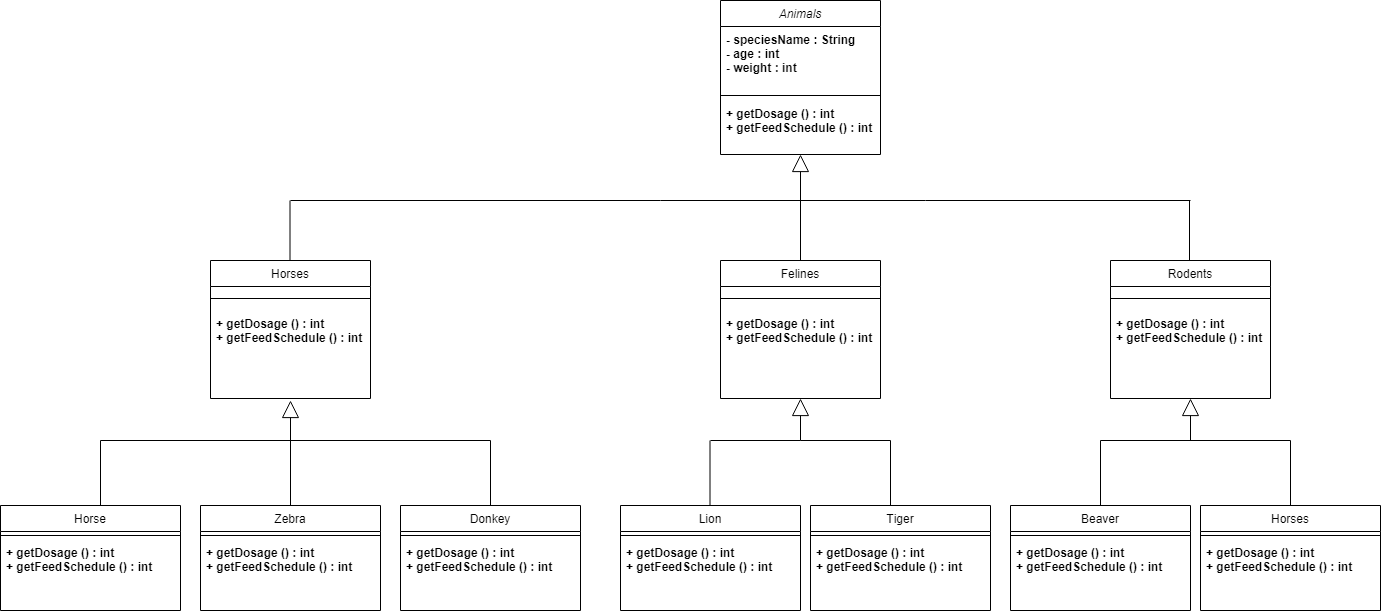

The diagram above was exported from draw.io. Its source (the exported page's mxGraphModel, read from the mxfile embedded in the PNG):
<mxGraphModel dx="2261" dy="756" grid="1" gridSize="10" guides="1" tooltips="1" connect="1" arrows="1" fold="1" page="1" pageScale="1" pageWidth="827" pageHeight="1169" math="0" shadow="0">
  <root>
    <mxCell id="WIyWlLk6GJQsqaUBKTNV-0" />
    <mxCell id="WIyWlLk6GJQsqaUBKTNV-1" parent="WIyWlLk6GJQsqaUBKTNV-0" />
    <mxCell id="zkfFHV4jXpPFQw0GAbJ--6" value="Animals" style="swimlane;fontStyle=2;align=center;verticalAlign=top;childLayout=stackLayout;horizontal=1;startSize=26;horizontalStack=0;resizeParent=1;resizeLast=0;collapsible=1;marginBottom=0;rounded=0;shadow=0;strokeWidth=1;" parent="WIyWlLk6GJQsqaUBKTNV-1" vertex="1">
      <mxGeometry x="230" y="80" width="160" height="154" as="geometry">
        <mxRectangle x="130" y="380" width="160" height="26" as="alternateBounds" />
      </mxGeometry>
    </mxCell>
    <mxCell id="zkfFHV4jXpPFQw0GAbJ--7" value="- speciesName : String&#10;- age : int&#10;- weight : int&#10;" style="text;align=left;verticalAlign=top;spacingLeft=4;spacingRight=4;overflow=hidden;rotatable=0;points=[[0,0.5],[1,0.5]];portConstraint=eastwest;fontStyle=1" parent="zkfFHV4jXpPFQw0GAbJ--6" vertex="1">
      <mxGeometry y="26" width="160" height="64" as="geometry" />
    </mxCell>
    <mxCell id="zkfFHV4jXpPFQw0GAbJ--9" value="" style="line;html=1;strokeWidth=1;align=left;verticalAlign=middle;spacingTop=-1;spacingLeft=3;spacingRight=3;rotatable=0;labelPosition=right;points=[];portConstraint=eastwest;" parent="zkfFHV4jXpPFQw0GAbJ--6" vertex="1">
      <mxGeometry y="90" width="160" height="10" as="geometry" />
    </mxCell>
    <mxCell id="zkfFHV4jXpPFQw0GAbJ--10" value="+ getDosage () : int&#10;+ getFeedSchedule () : int" style="text;align=left;verticalAlign=top;spacingLeft=4;spacingRight=4;overflow=hidden;rotatable=0;points=[[0,0.5],[1,0.5]];portConstraint=eastwest;fontStyle=1;fillColor=none;" parent="zkfFHV4jXpPFQw0GAbJ--6" vertex="1">
      <mxGeometry y="100" width="160" height="50" as="geometry" />
    </mxCell>
    <mxCell id="BR5yAGe2pmIrTivPHGfU-0" value="Horses" style="swimlane;fontStyle=0;align=center;verticalAlign=top;childLayout=stackLayout;horizontal=1;startSize=26;horizontalStack=0;resizeParent=1;resizeLast=0;collapsible=1;marginBottom=0;rounded=0;shadow=0;strokeWidth=1;" parent="WIyWlLk6GJQsqaUBKTNV-1" vertex="1">
      <mxGeometry x="-280" y="340" width="160" height="138" as="geometry">
        <mxRectangle x="130" y="380" width="160" height="26" as="alternateBounds" />
      </mxGeometry>
    </mxCell>
    <mxCell id="BR5yAGe2pmIrTivPHGfU-2" value="" style="line;html=1;strokeWidth=1;align=left;verticalAlign=middle;spacingTop=-1;spacingLeft=3;spacingRight=3;rotatable=0;labelPosition=right;points=[];portConstraint=eastwest;" parent="BR5yAGe2pmIrTivPHGfU-0" vertex="1">
      <mxGeometry y="26" width="160" height="24" as="geometry" />
    </mxCell>
    <mxCell id="BR5yAGe2pmIrTivPHGfU-3" value="+ getDosage () : int&#10;+ getFeedSchedule () : int" style="text;align=left;verticalAlign=top;spacingLeft=4;spacingRight=4;overflow=hidden;rotatable=0;points=[[0,0.5],[1,0.5]];portConstraint=eastwest;fontStyle=1" parent="BR5yAGe2pmIrTivPHGfU-0" vertex="1">
      <mxGeometry y="50" width="160" height="50" as="geometry" />
    </mxCell>
    <mxCell id="BR5yAGe2pmIrTivPHGfU-13" style="edgeStyle=orthogonalEdgeStyle;rounded=0;orthogonalLoop=1;jettySize=auto;html=1;entryX=0.5;entryY=1;entryDx=0;entryDy=0;startArrow=none;startFill=0;endArrow=block;endFill=0;strokeWidth=1;endSize=15;" parent="WIyWlLk6GJQsqaUBKTNV-1" source="BR5yAGe2pmIrTivPHGfU-4" target="zkfFHV4jXpPFQw0GAbJ--6" edge="1">
      <mxGeometry relative="1" as="geometry" />
    </mxCell>
    <mxCell id="BR5yAGe2pmIrTivPHGfU-4" value="Felines" style="swimlane;fontStyle=0;align=center;verticalAlign=top;childLayout=stackLayout;horizontal=1;startSize=26;horizontalStack=0;resizeParent=1;resizeLast=0;collapsible=1;marginBottom=0;rounded=0;shadow=0;strokeWidth=1;" parent="WIyWlLk6GJQsqaUBKTNV-1" vertex="1">
      <mxGeometry x="230" y="340" width="160" height="138" as="geometry">
        <mxRectangle x="130" y="380" width="160" height="26" as="alternateBounds" />
      </mxGeometry>
    </mxCell>
    <mxCell id="BR5yAGe2pmIrTivPHGfU-6" value="" style="line;html=1;strokeWidth=1;align=left;verticalAlign=middle;spacingTop=-1;spacingLeft=3;spacingRight=3;rotatable=0;labelPosition=right;points=[];portConstraint=eastwest;" parent="BR5yAGe2pmIrTivPHGfU-4" vertex="1">
      <mxGeometry y="26" width="160" height="24" as="geometry" />
    </mxCell>
    <mxCell id="BR5yAGe2pmIrTivPHGfU-104" value="+ getDosage () : int&#10;+ getFeedSchedule () : int" style="text;align=left;verticalAlign=top;spacingLeft=4;spacingRight=4;overflow=hidden;rotatable=0;points=[[0,0.5],[1,0.5]];portConstraint=eastwest;fontStyle=1" parent="BR5yAGe2pmIrTivPHGfU-4" vertex="1">
      <mxGeometry y="50" width="160" height="50" as="geometry" />
    </mxCell>
    <mxCell id="BR5yAGe2pmIrTivPHGfU-8" value="Rodents" style="swimlane;fontStyle=0;align=center;verticalAlign=top;childLayout=stackLayout;horizontal=1;startSize=26;horizontalStack=0;resizeParent=1;resizeLast=0;collapsible=1;marginBottom=0;rounded=0;shadow=0;strokeWidth=1;" parent="WIyWlLk6GJQsqaUBKTNV-1" vertex="1">
      <mxGeometry x="620" y="340" width="160" height="138" as="geometry">
        <mxRectangle x="130" y="380" width="160" height="26" as="alternateBounds" />
      </mxGeometry>
    </mxCell>
    <mxCell id="BR5yAGe2pmIrTivPHGfU-10" value="" style="line;html=1;strokeWidth=1;align=left;verticalAlign=middle;spacingTop=-1;spacingLeft=3;spacingRight=3;rotatable=0;labelPosition=right;points=[];portConstraint=eastwest;" parent="BR5yAGe2pmIrTivPHGfU-8" vertex="1">
      <mxGeometry y="26" width="160" height="24" as="geometry" />
    </mxCell>
    <mxCell id="BR5yAGe2pmIrTivPHGfU-105" value="+ getDosage () : int&#10;+ getFeedSchedule () : int" style="text;align=left;verticalAlign=top;spacingLeft=4;spacingRight=4;overflow=hidden;rotatable=0;points=[[0,0.5],[1,0.5]];portConstraint=eastwest;fontStyle=1" parent="BR5yAGe2pmIrTivPHGfU-8" vertex="1">
      <mxGeometry y="50" width="160" height="50" as="geometry" />
    </mxCell>
    <mxCell id="BR5yAGe2pmIrTivPHGfU-28" value="Horse" style="swimlane;fontStyle=0;align=center;verticalAlign=top;childLayout=stackLayout;horizontal=1;startSize=26;horizontalStack=0;resizeParent=1;resizeLast=0;collapsible=1;marginBottom=0;rounded=0;shadow=0;strokeWidth=1;" parent="WIyWlLk6GJQsqaUBKTNV-1" vertex="1">
      <mxGeometry x="-490" y="585" width="180" height="105" as="geometry">
        <mxRectangle x="130" y="380" width="160" height="26" as="alternateBounds" />
      </mxGeometry>
    </mxCell>
    <mxCell id="BR5yAGe2pmIrTivPHGfU-30" value="" style="line;html=1;strokeWidth=1;align=left;verticalAlign=middle;spacingTop=-1;spacingLeft=3;spacingRight=3;rotatable=0;labelPosition=right;points=[];portConstraint=eastwest;" parent="BR5yAGe2pmIrTivPHGfU-28" vertex="1">
      <mxGeometry y="26" width="180" height="8" as="geometry" />
    </mxCell>
    <mxCell id="BR5yAGe2pmIrTivPHGfU-106" value="+ getDosage () : int&#10;+ getFeedSchedule () : int" style="text;align=left;verticalAlign=top;spacingLeft=4;spacingRight=4;overflow=hidden;rotatable=0;points=[[0,0.5],[1,0.5]];portConstraint=eastwest;fontStyle=1" parent="BR5yAGe2pmIrTivPHGfU-28" vertex="1">
      <mxGeometry y="34" width="180" height="50" as="geometry" />
    </mxCell>
    <mxCell id="BR5yAGe2pmIrTivPHGfU-32" value="Donkey" style="swimlane;fontStyle=0;align=center;verticalAlign=top;childLayout=stackLayout;horizontal=1;startSize=26;horizontalStack=0;resizeParent=1;resizeLast=0;collapsible=1;marginBottom=0;rounded=0;shadow=0;strokeWidth=1;" parent="WIyWlLk6GJQsqaUBKTNV-1" vertex="1">
      <mxGeometry x="-90" y="585" width="180" height="105" as="geometry">
        <mxRectangle x="130" y="380" width="160" height="26" as="alternateBounds" />
      </mxGeometry>
    </mxCell>
    <mxCell id="BR5yAGe2pmIrTivPHGfU-34" value="" style="line;html=1;strokeWidth=1;align=left;verticalAlign=middle;spacingTop=-1;spacingLeft=3;spacingRight=3;rotatable=0;labelPosition=right;points=[];portConstraint=eastwest;" parent="BR5yAGe2pmIrTivPHGfU-32" vertex="1">
      <mxGeometry y="26" width="180" height="8" as="geometry" />
    </mxCell>
    <mxCell id="BR5yAGe2pmIrTivPHGfU-108" value="+ getDosage () : int&#10;+ getFeedSchedule () : int" style="text;align=left;verticalAlign=top;spacingLeft=4;spacingRight=4;overflow=hidden;rotatable=0;points=[[0,0.5],[1,0.5]];portConstraint=eastwest;fontStyle=1" parent="BR5yAGe2pmIrTivPHGfU-32" vertex="1">
      <mxGeometry y="34" width="180" height="50" as="geometry" />
    </mxCell>
    <mxCell id="ZY75uwHaSzH5uL0-aVq_-7" style="edgeStyle=orthogonalEdgeStyle;rounded=0;jumpSize=6;orthogonalLoop=1;jettySize=auto;html=1;strokeWidth=1;startArrow=none;startFill=0;endArrow=block;endFill=0;startSize=0;endSize=15;" edge="1" parent="WIyWlLk6GJQsqaUBKTNV-1" source="BR5yAGe2pmIrTivPHGfU-36">
      <mxGeometry relative="1" as="geometry">
        <mxPoint x="-200" y="480" as="targetPoint" />
      </mxGeometry>
    </mxCell>
    <mxCell id="BR5yAGe2pmIrTivPHGfU-36" value="Zebra" style="swimlane;fontStyle=0;align=center;verticalAlign=top;childLayout=stackLayout;horizontal=1;startSize=26;horizontalStack=0;resizeParent=1;resizeLast=0;collapsible=1;marginBottom=0;rounded=0;shadow=0;strokeWidth=1;" parent="WIyWlLk6GJQsqaUBKTNV-1" vertex="1">
      <mxGeometry x="-290" y="585" width="180" height="105" as="geometry">
        <mxRectangle x="130" y="380" width="160" height="26" as="alternateBounds" />
      </mxGeometry>
    </mxCell>
    <mxCell id="BR5yAGe2pmIrTivPHGfU-38" value="" style="line;html=1;strokeWidth=1;align=left;verticalAlign=middle;spacingTop=-1;spacingLeft=3;spacingRight=3;rotatable=0;labelPosition=right;points=[];portConstraint=eastwest;" parent="BR5yAGe2pmIrTivPHGfU-36" vertex="1">
      <mxGeometry y="26" width="180" height="8" as="geometry" />
    </mxCell>
    <mxCell id="BR5yAGe2pmIrTivPHGfU-107" value="+ getDosage () : int&#10;+ getFeedSchedule () : int" style="text;align=left;verticalAlign=top;spacingLeft=4;spacingRight=4;overflow=hidden;rotatable=0;points=[[0,0.5],[1,0.5]];portConstraint=eastwest;fontStyle=1" parent="BR5yAGe2pmIrTivPHGfU-36" vertex="1">
      <mxGeometry y="34" width="180" height="46" as="geometry" />
    </mxCell>
    <mxCell id="BR5yAGe2pmIrTivPHGfU-44" value="" style="endArrow=none;html=1;rounded=0;strokeWidth=1;endSize=15;" parent="WIyWlLk6GJQsqaUBKTNV-1" edge="1">
      <mxGeometry width="50" height="50" relative="1" as="geometry">
        <mxPoint x="-110" y="280" as="sourcePoint" />
        <mxPoint x="170" y="280" as="targetPoint" />
      </mxGeometry>
    </mxCell>
    <mxCell id="BR5yAGe2pmIrTivPHGfU-47" value="" style="endArrow=none;html=1;rounded=0;strokeWidth=1;endSize=15;" parent="WIyWlLk6GJQsqaUBKTNV-1" edge="1">
      <mxGeometry width="50" height="50" relative="1" as="geometry">
        <mxPoint x="170" y="280" as="sourcePoint" />
        <mxPoint x="700" y="280" as="targetPoint" />
      </mxGeometry>
    </mxCell>
    <mxCell id="BR5yAGe2pmIrTivPHGfU-48" value="Tiger" style="swimlane;fontStyle=0;align=center;verticalAlign=top;childLayout=stackLayout;horizontal=1;startSize=26;horizontalStack=0;resizeParent=1;resizeLast=0;collapsible=1;marginBottom=0;rounded=0;shadow=0;strokeWidth=1;" parent="WIyWlLk6GJQsqaUBKTNV-1" vertex="1">
      <mxGeometry x="320" y="585" width="180" height="105" as="geometry">
        <mxRectangle x="130" y="380" width="160" height="26" as="alternateBounds" />
      </mxGeometry>
    </mxCell>
    <mxCell id="BR5yAGe2pmIrTivPHGfU-50" value="" style="line;html=1;strokeWidth=1;align=left;verticalAlign=middle;spacingTop=-1;spacingLeft=3;spacingRight=3;rotatable=0;labelPosition=right;points=[];portConstraint=eastwest;" parent="BR5yAGe2pmIrTivPHGfU-48" vertex="1">
      <mxGeometry y="26" width="180" height="8" as="geometry" />
    </mxCell>
    <mxCell id="BR5yAGe2pmIrTivPHGfU-110" value="+ getDosage () : int&#10;+ getFeedSchedule () : int" style="text;align=left;verticalAlign=top;spacingLeft=4;spacingRight=4;overflow=hidden;rotatable=0;points=[[0,0.5],[1,0.5]];portConstraint=eastwest;fontStyle=1" parent="BR5yAGe2pmIrTivPHGfU-48" vertex="1">
      <mxGeometry y="34" width="180" height="50" as="geometry" />
    </mxCell>
    <mxCell id="BR5yAGe2pmIrTivPHGfU-52" value="Lion" style="swimlane;fontStyle=0;align=center;verticalAlign=top;childLayout=stackLayout;horizontal=1;startSize=26;horizontalStack=0;resizeParent=1;resizeLast=0;collapsible=1;marginBottom=0;rounded=0;shadow=0;strokeWidth=1;" parent="WIyWlLk6GJQsqaUBKTNV-1" vertex="1">
      <mxGeometry x="130" y="585" width="180" height="105" as="geometry">
        <mxRectangle x="130" y="380" width="160" height="26" as="alternateBounds" />
      </mxGeometry>
    </mxCell>
    <mxCell id="BR5yAGe2pmIrTivPHGfU-54" value="" style="line;html=1;strokeWidth=1;align=left;verticalAlign=middle;spacingTop=-1;spacingLeft=3;spacingRight=3;rotatable=0;labelPosition=right;points=[];portConstraint=eastwest;" parent="BR5yAGe2pmIrTivPHGfU-52" vertex="1">
      <mxGeometry y="26" width="180" height="8" as="geometry" />
    </mxCell>
    <mxCell id="BR5yAGe2pmIrTivPHGfU-109" value="+ getDosage () : int&#10;+ getFeedSchedule () : int" style="text;align=left;verticalAlign=top;spacingLeft=4;spacingRight=4;overflow=hidden;rotatable=0;points=[[0,0.5],[1,0.5]];portConstraint=eastwest;fontStyle=1" parent="BR5yAGe2pmIrTivPHGfU-52" vertex="1">
      <mxGeometry y="34" width="180" height="50" as="geometry" />
    </mxCell>
    <mxCell id="BR5yAGe2pmIrTivPHGfU-56" value="Horses" style="swimlane;fontStyle=0;align=center;verticalAlign=top;childLayout=stackLayout;horizontal=1;startSize=26;horizontalStack=0;resizeParent=1;resizeLast=0;collapsible=1;marginBottom=0;rounded=0;shadow=0;strokeWidth=1;" parent="WIyWlLk6GJQsqaUBKTNV-1" vertex="1">
      <mxGeometry x="710" y="585" width="180" height="105" as="geometry">
        <mxRectangle x="130" y="380" width="160" height="26" as="alternateBounds" />
      </mxGeometry>
    </mxCell>
    <mxCell id="BR5yAGe2pmIrTivPHGfU-58" value="" style="line;html=1;strokeWidth=1;align=left;verticalAlign=middle;spacingTop=-1;spacingLeft=3;spacingRight=3;rotatable=0;labelPosition=right;points=[];portConstraint=eastwest;" parent="BR5yAGe2pmIrTivPHGfU-56" vertex="1">
      <mxGeometry y="26" width="180" height="8" as="geometry" />
    </mxCell>
    <mxCell id="BR5yAGe2pmIrTivPHGfU-111" value="+ getDosage () : int&#10;+ getFeedSchedule () : int" style="text;align=left;verticalAlign=top;spacingLeft=4;spacingRight=4;overflow=hidden;rotatable=0;points=[[0,0.5],[1,0.5]];portConstraint=eastwest;fontStyle=1" parent="BR5yAGe2pmIrTivPHGfU-56" vertex="1">
      <mxGeometry y="34" width="180" height="50" as="geometry" />
    </mxCell>
    <mxCell id="BR5yAGe2pmIrTivPHGfU-60" value="Beaver" style="swimlane;fontStyle=0;align=center;verticalAlign=top;childLayout=stackLayout;horizontal=1;startSize=26;horizontalStack=0;resizeParent=1;resizeLast=0;collapsible=1;marginBottom=0;rounded=0;shadow=0;strokeWidth=1;" parent="WIyWlLk6GJQsqaUBKTNV-1" vertex="1">
      <mxGeometry x="520" y="585" width="180" height="105" as="geometry">
        <mxRectangle x="130" y="380" width="160" height="26" as="alternateBounds" />
      </mxGeometry>
    </mxCell>
    <mxCell id="BR5yAGe2pmIrTivPHGfU-62" value="" style="line;html=1;strokeWidth=1;align=left;verticalAlign=middle;spacingTop=-1;spacingLeft=3;spacingRight=3;rotatable=0;labelPosition=right;points=[];portConstraint=eastwest;" parent="BR5yAGe2pmIrTivPHGfU-60" vertex="1">
      <mxGeometry y="26" width="180" height="8" as="geometry" />
    </mxCell>
    <mxCell id="BR5yAGe2pmIrTivPHGfU-112" value="+ getDosage () : int&#10;+ getFeedSchedule () : int" style="text;align=left;verticalAlign=top;spacingLeft=4;spacingRight=4;overflow=hidden;rotatable=0;points=[[0,0.5],[1,0.5]];portConstraint=eastwest;fontStyle=1" parent="BR5yAGe2pmIrTivPHGfU-60" vertex="1">
      <mxGeometry y="34" width="180" height="50" as="geometry" />
    </mxCell>
    <mxCell id="BR5yAGe2pmIrTivPHGfU-69" value="" style="endArrow=none;html=1;rounded=0;strokeWidth=1;startSize=0;endSize=15;jumpSize=6;" parent="WIyWlLk6GJQsqaUBKTNV-1" edge="1">
      <mxGeometry width="50" height="50" relative="1" as="geometry">
        <mxPoint x="400" y="585" as="sourcePoint" />
        <mxPoint x="400" y="520" as="targetPoint" />
      </mxGeometry>
    </mxCell>
    <mxCell id="BR5yAGe2pmIrTivPHGfU-70" value="" style="endArrow=none;html=1;rounded=0;strokeWidth=1;startSize=0;endSize=15;jumpSize=6;" parent="WIyWlLk6GJQsqaUBKTNV-1" edge="1">
      <mxGeometry width="50" height="50" relative="1" as="geometry">
        <mxPoint x="219.5" y="585" as="sourcePoint" />
        <mxPoint x="219.5" y="520" as="targetPoint" />
      </mxGeometry>
    </mxCell>
    <mxCell id="BR5yAGe2pmIrTivPHGfU-84" value="" style="endArrow=block;html=1;rounded=0;strokeWidth=1;startSize=0;endSize=15;jumpSize=6;endFill=0;" parent="WIyWlLk6GJQsqaUBKTNV-1" edge="1">
      <mxGeometry width="50" height="50" relative="1" as="geometry">
        <mxPoint x="700" y="520" as="sourcePoint" />
        <mxPoint x="700" y="478" as="targetPoint" />
      </mxGeometry>
    </mxCell>
    <mxCell id="BR5yAGe2pmIrTivPHGfU-85" value="" style="endArrow=none;html=1;rounded=0;strokeWidth=1;startSize=0;endSize=15;jumpSize=6;" parent="WIyWlLk6GJQsqaUBKTNV-1" edge="1">
      <mxGeometry width="50" height="50" relative="1" as="geometry">
        <mxPoint x="699" y="340" as="sourcePoint" />
        <mxPoint x="699" y="280" as="targetPoint" />
      </mxGeometry>
    </mxCell>
    <mxCell id="BR5yAGe2pmIrTivPHGfU-87" value="" style="endArrow=none;html=1;rounded=0;strokeWidth=1;startSize=0;endSize=15;jumpSize=6;" parent="WIyWlLk6GJQsqaUBKTNV-1" edge="1">
      <mxGeometry width="50" height="50" relative="1" as="geometry">
        <mxPoint x="-200.5" y="340" as="sourcePoint" />
        <mxPoint x="-200.5" y="280" as="targetPoint" />
      </mxGeometry>
    </mxCell>
    <mxCell id="BR5yAGe2pmIrTivPHGfU-89" value="" style="endArrow=none;html=1;rounded=0;strokeWidth=1;startSize=0;endSize=15;jumpSize=6;" parent="WIyWlLk6GJQsqaUBKTNV-1" edge="1">
      <mxGeometry width="50" height="50" relative="1" as="geometry">
        <mxPoint x="-200" y="280" as="sourcePoint" />
        <mxPoint x="-100" y="280" as="targetPoint" />
      </mxGeometry>
    </mxCell>
    <mxCell id="BR5yAGe2pmIrTivPHGfU-98" value="" style="endArrow=none;html=1;rounded=0;strokeWidth=1;startSize=0;endSize=15;jumpSize=6;" parent="WIyWlLk6GJQsqaUBKTNV-1" edge="1">
      <mxGeometry width="50" height="50" relative="1" as="geometry">
        <mxPoint x="-390" y="520" as="sourcePoint" />
        <mxPoint y="520" as="targetPoint" />
      </mxGeometry>
    </mxCell>
    <mxCell id="BR5yAGe2pmIrTivPHGfU-102" value="" style="endArrow=none;html=1;rounded=0;strokeWidth=1;startSize=0;endSize=15;jumpSize=6;" parent="WIyWlLk6GJQsqaUBKTNV-1" edge="1">
      <mxGeometry width="50" height="50" relative="1" as="geometry">
        <mxPoint x="610" y="520" as="sourcePoint" />
        <mxPoint x="800" y="520" as="targetPoint" />
      </mxGeometry>
    </mxCell>
    <mxCell id="BR5yAGe2pmIrTivPHGfU-101" value="" style="endArrow=none;html=1;rounded=0;strokeWidth=1;startSize=0;endSize=15;jumpSize=6;" parent="WIyWlLk6GJQsqaUBKTNV-1" edge="1">
      <mxGeometry width="50" height="50" relative="1" as="geometry">
        <mxPoint x="220" y="520" as="sourcePoint" />
        <mxPoint x="400" y="520" as="targetPoint" />
        <Array as="points">
          <mxPoint x="310" y="520" />
        </Array>
      </mxGeometry>
    </mxCell>
    <mxCell id="ZY75uwHaSzH5uL0-aVq_-0" value="" style="endArrow=none;html=1;rounded=0;strokeWidth=1;startSize=0;endSize=15;jumpSize=6;" edge="1" parent="WIyWlLk6GJQsqaUBKTNV-1">
      <mxGeometry width="50" height="50" relative="1" as="geometry">
        <mxPoint x="-390" y="585" as="sourcePoint" />
        <mxPoint x="-390" y="520" as="targetPoint" />
      </mxGeometry>
    </mxCell>
    <mxCell id="ZY75uwHaSzH5uL0-aVq_-1" value="" style="endArrow=none;html=1;rounded=0;strokeWidth=1;startSize=0;endSize=15;jumpSize=6;" edge="1" parent="WIyWlLk6GJQsqaUBKTNV-1">
      <mxGeometry width="50" height="50" relative="1" as="geometry">
        <mxPoint y="585" as="sourcePoint" />
        <mxPoint y="520" as="targetPoint" />
      </mxGeometry>
    </mxCell>
    <mxCell id="ZY75uwHaSzH5uL0-aVq_-3" value="" style="endArrow=none;html=1;rounded=0;strokeWidth=1;startSize=0;endSize=15;jumpSize=6;" edge="1" parent="WIyWlLk6GJQsqaUBKTNV-1">
      <mxGeometry width="50" height="50" relative="1" as="geometry">
        <mxPoint x="610" y="585" as="sourcePoint" />
        <mxPoint x="610" y="520" as="targetPoint" />
      </mxGeometry>
    </mxCell>
    <mxCell id="ZY75uwHaSzH5uL0-aVq_-4" value="" style="endArrow=none;html=1;rounded=0;strokeWidth=1;startSize=0;endSize=15;jumpSize=6;" edge="1" parent="WIyWlLk6GJQsqaUBKTNV-1">
      <mxGeometry width="50" height="50" relative="1" as="geometry">
        <mxPoint x="800" y="585" as="sourcePoint" />
        <mxPoint x="800" y="520" as="targetPoint" />
      </mxGeometry>
    </mxCell>
    <mxCell id="ZY75uwHaSzH5uL0-aVq_-6" value="" style="endArrow=block;html=1;rounded=0;strokeWidth=1;startSize=0;endSize=15;jumpSize=6;entryX=0.5;entryY=1;entryDx=0;entryDy=0;endFill=0;" edge="1" parent="WIyWlLk6GJQsqaUBKTNV-1" target="BR5yAGe2pmIrTivPHGfU-4">
      <mxGeometry width="50" height="50" relative="1" as="geometry">
        <mxPoint x="310" y="520" as="sourcePoint" />
        <mxPoint x="360" y="470" as="targetPoint" />
      </mxGeometry>
    </mxCell>
  </root>
</mxGraphModel>